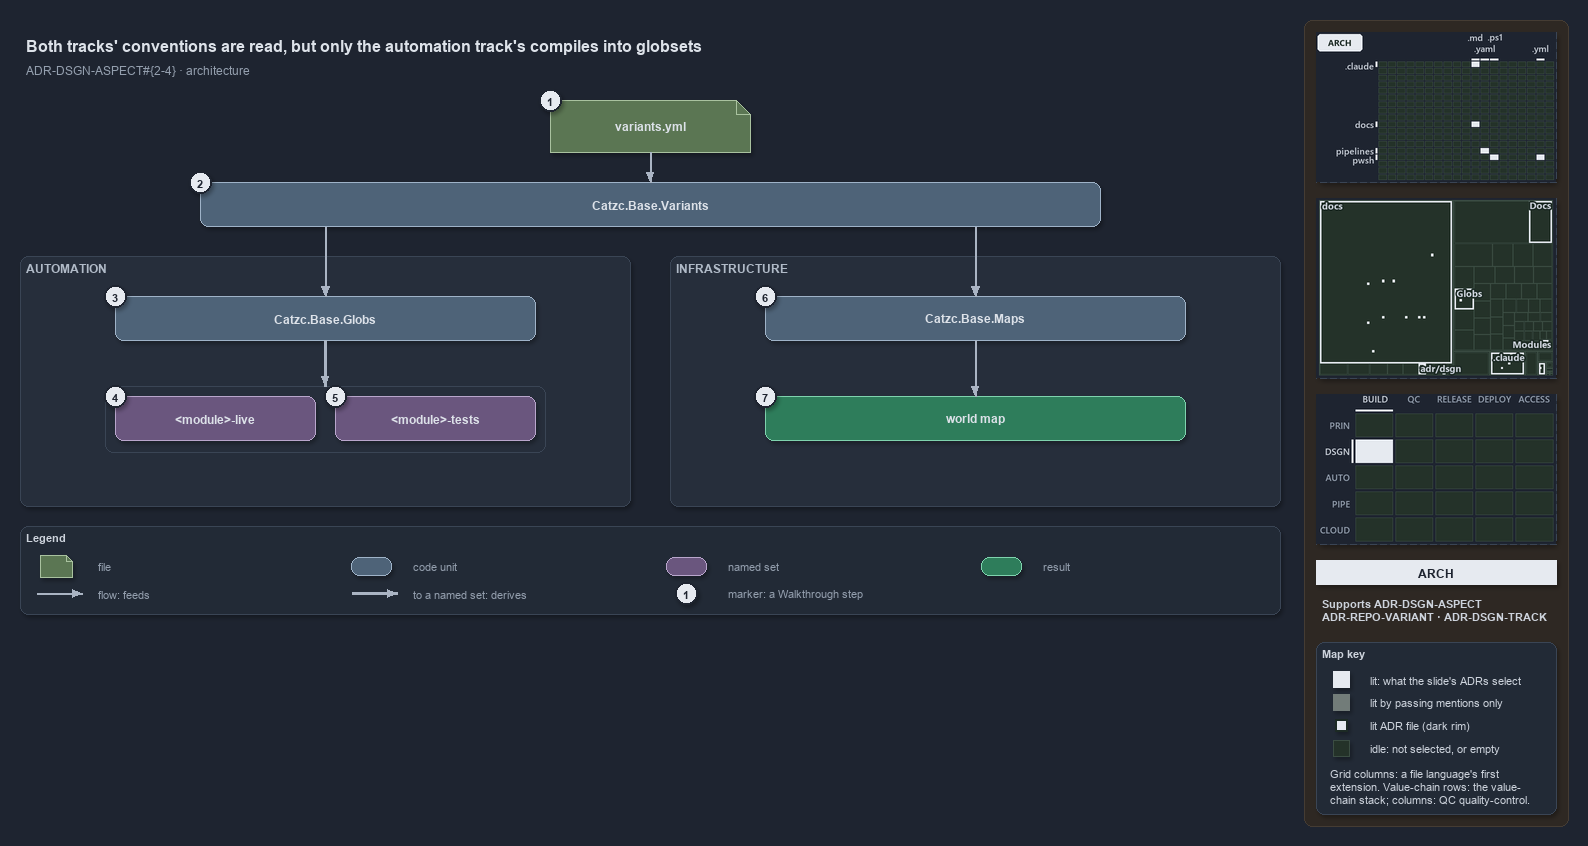

The diagram above was exported from draw.io. Its source (the exported page's mxGraphModel, read from the mxfile embedded in the PNG):
<mxGraphModel dx="1024" dy="768" grid="0" gridSize="10" guides="1" tooltips="1" connect="1" arrows="1" fold="1" page="1" pageScale="1" pageWidth="1572" pageHeight="654" background="#1E2430" math="0" shadow="1">
  <root>
    <mxCell id="0" />
    <mxCell id="1" parent="0" />
    <mxCell id="sidebar-bg" value="" style="rounded=1;arcSize=2;html=1;fillColor=#2E2823;strokeColor=#453C33;shadow=0;" vertex="1" parent="1">
      <mxGeometry x="1304" y="4" width="264" height="806" as="geometry" />
    </mxCell>
    <mxCell id="title" value="Both tracks' conventions are read, but only the automation track's compiles into globsets" style="text;html=1;align=left;verticalAlign=middle;fontSize=16;fontStyle=1;fontColor=#DDE2E9;" vertex="1" parent="1">
      <mxGeometry x="20" y="14" width="1260" height="30" as="geometry" />
    </mxCell>
    <mxCell id="subtitle" value="ADR-DSGN-ASPECT#{2-4} &amp;#183; architecture" style="text;html=1;align=left;verticalAlign=middle;fontSize=12;fontColor=#949FAE;" vertex="1" parent="1">
      <mxGeometry x="20" y="44" width="1240" height="20" as="geometry" />
    </mxCell>
    <mxCell id="g-file" value="&lt;b&gt;variants.yml&lt;/b&gt;" style="shape=note;size=14;whiteSpace=wrap;html=1;fillColor=#5B7653;strokeColor=#A9C29F;fontColor=#DDE2E9;fontSize=12;" vertex="1" parent="1">
      <mxGeometry x="550" y="84" width="200" height="52" as="geometry" />
    </mxCell>
    <mxCell id="mark-1" value="1" style="ellipse;html=1;fillColor=#E6EAF0;strokeColor=#1E2430;strokeWidth=2;fontColor=#1E2430;fontStyle=1;fontSize=11;" vertex="1" parent="1">
      <mxGeometry x="539" y="73" width="22" height="22" as="geometry" />
    </mxCell>
    <mxCell id="g-variants" value="&lt;b&gt;Catzc.Base.Variants&lt;/b&gt;" style="rounded=1;whiteSpace=wrap;html=1;arcSize=20;fillColor=#4E6378;strokeColor=#9FB3C8;fontColor=#DDE2E9;fontSize=12;" vertex="1" parent="1">
      <mxGeometry x="200" y="166" width="900" height="44" as="geometry" />
    </mxCell>
    <mxCell id="mark-2" value="2" style="ellipse;html=1;fillColor=#E6EAF0;strokeColor=#1E2430;strokeWidth=2;fontColor=#1E2430;fontStyle=1;fontSize=11;" vertex="1" parent="1">
      <mxGeometry x="189" y="155" width="22" height="22" as="geometry" />
    </mxCell>
    <mxCell id="e-file-variants" value="" style="edgeStyle=orthogonalEdgeStyle;rounded=1;html=1;endArrow=block;strokeColor=#AAB4C3;shadow=0;fontColor=#CDD3DC;" edge="1" parent="1" source="g-file" target="g-variants">
      <mxGeometry relative="1" as="geometry" />
    </mxCell>
    <mxCell id="p-var-l" value="" style="text;html=1;strokeColor=none;fillColor=none;" vertex="1" parent="1">
      <mxGeometry x="325" y="210" width="1" height="1" as="geometry" />
    </mxCell>
    <mxCell id="p-var-r" value="" style="text;html=1;strokeColor=none;fillColor=none;" vertex="1" parent="1">
      <mxGeometry x="975" y="210" width="1" height="1" as="geometry" />
    </mxCell>
    <mxCell id="band-auto" value="AUTOMATION" style="rounded=1;html=1;arcSize=3;fillColor=#262E3B;strokeColor=#3A4555;verticalAlign=top;align=left;spacingLeft=8;fontStyle=1;fontSize=12;fontColor=#B0BAC7;" vertex="1" parent="1">
      <mxGeometry x="20" y="240" width="610" height="250" as="geometry" />
    </mxCell>
    <mxCell id="band-infra" value="INFRASTRUCTURE" style="rounded=1;html=1;arcSize=3;fillColor=#262E3B;strokeColor=#3A4555;verticalAlign=top;align=left;spacingLeft=8;fontStyle=1;fontSize=12;fontColor=#B0BAC7;" vertex="1" parent="1">
      <mxGeometry x="670" y="240" width="610" height="250" as="geometry" />
    </mxCell>
    <mxCell id="g-globs" value="&lt;b&gt;Catzc.Base.Globs&lt;/b&gt;" style="rounded=1;whiteSpace=wrap;html=1;arcSize=20;fillColor=#4E6378;strokeColor=#9FB3C8;fontColor=#DDE2E9;fontSize=12;" vertex="1" parent="1">
      <mxGeometry x="115" y="280" width="420" height="44" as="geometry" />
    </mxCell>
    <mxCell id="mark-3" value="3" style="ellipse;html=1;fillColor=#E6EAF0;strokeColor=#1E2430;strokeWidth=2;fontColor=#1E2430;fontStyle=1;fontSize=11;" vertex="1" parent="1">
      <mxGeometry x="104" y="269" width="22" height="22" as="geometry" />
    </mxCell>
    <mxCell id="frame-sets" value="" style="rounded=1;html=1;arcSize=6;fillColor=none;strokeColor=#3A4555;" vertex="1" parent="1">
      <mxGeometry x="105" y="370" width="440" height="66" as="geometry" />
    </mxCell>
    <mxCell id="set-live" value="&lt;b&gt;&amp;lt;module&amp;gt;-live&lt;/b&gt;" style="rounded=1;whiteSpace=wrap;html=1;arcSize=20;fillColor=#6A567E;strokeColor=#B9A6CC;fontColor=#DDE2E9;fontSize=12;" vertex="1" parent="1">
      <mxGeometry x="115" y="380" width="200" height="44" as="geometry" />
    </mxCell>
    <mxCell id="set-tests" value="&lt;b&gt;&amp;lt;module&amp;gt;-tests&lt;/b&gt;" style="rounded=1;whiteSpace=wrap;html=1;arcSize=20;fillColor=#6A567E;strokeColor=#B9A6CC;fontColor=#DDE2E9;fontSize=12;" vertex="1" parent="1">
      <mxGeometry x="335" y="380" width="200" height="44" as="geometry" />
    </mxCell>
    <mxCell id="mark-4" value="4" style="ellipse;html=1;fillColor=#E6EAF0;strokeColor=#1E2430;strokeWidth=2;fontColor=#1E2430;fontStyle=1;fontSize=11;" vertex="1" parent="1">
      <mxGeometry x="104" y="369" width="22" height="22" as="geometry" />
    </mxCell>
    <mxCell id="mark-5" value="5" style="ellipse;html=1;fillColor=#E6EAF0;strokeColor=#1E2430;strokeWidth=2;fontColor=#1E2430;fontStyle=1;fontSize=11;" vertex="1" parent="1">
      <mxGeometry x="324" y="369" width="22" height="22" as="geometry" />
    </mxCell>
    <mxCell id="g-maps" value="&lt;b&gt;Catzc.Base.Maps&lt;/b&gt;" style="rounded=1;whiteSpace=wrap;html=1;arcSize=20;fillColor=#4E6378;strokeColor=#9FB3C8;fontColor=#DDE2E9;fontSize=12;" vertex="1" parent="1">
      <mxGeometry x="765" y="280" width="420" height="44" as="geometry" />
    </mxCell>
    <mxCell id="mark-6" value="6" style="ellipse;html=1;fillColor=#E6EAF0;strokeColor=#1E2430;strokeWidth=2;fontColor=#1E2430;fontStyle=1;fontSize=11;" vertex="1" parent="1">
      <mxGeometry x="754" y="269" width="22" height="22" as="geometry" />
    </mxCell>
    <mxCell id="r-worldmap" value="&lt;b&gt;world map&lt;/b&gt;" style="rounded=1;whiteSpace=wrap;html=1;arcSize=20;fillColor=#2E7D5B;strokeColor=#7FD3AE;fontColor=#DDE2E9;fontSize=12;" vertex="1" parent="1">
      <mxGeometry x="765" y="380" width="420" height="44" as="geometry" />
    </mxCell>
    <mxCell id="mark-7" value="7" style="ellipse;html=1;fillColor=#E6EAF0;strokeColor=#1E2430;strokeWidth=2;fontColor=#1E2430;fontStyle=1;fontSize=11;" vertex="1" parent="1">
      <mxGeometry x="754" y="369" width="22" height="22" as="geometry" />
    </mxCell>
    <mxCell id="e-var-globs" value="" style="edgeStyle=orthogonalEdgeStyle;rounded=1;html=1;endArrow=block;strokeColor=#AAB4C3;shadow=0;fontColor=#CDD3DC;" edge="1" parent="1" source="p-var-l" target="g-globs">
      <mxGeometry relative="1" as="geometry" />
    </mxCell>
    <mxCell id="e-globs-sets" value="" style="edgeStyle=orthogonalEdgeStyle;rounded=1;html=1;endArrow=block;strokeColor=#AAB4C3;strokeWidth=2.5;shadow=0;fontColor=#CDD3DC;" edge="1" parent="1" source="g-globs" target="frame-sets">
      <mxGeometry relative="1" as="geometry" />
    </mxCell>
    <mxCell id="e-var-maps" value="" style="edgeStyle=orthogonalEdgeStyle;rounded=1;html=1;endArrow=block;strokeColor=#AAB4C3;shadow=0;fontColor=#CDD3DC;" edge="1" parent="1" source="p-var-r" target="g-maps">
      <mxGeometry relative="1" as="geometry" />
    </mxCell>
    <mxCell id="e-maps-worldmap" value="" style="edgeStyle=orthogonalEdgeStyle;rounded=1;html=1;endArrow=block;strokeColor=#AAB4C3;shadow=0;fontColor=#CDD3DC;" edge="1" parent="1" source="g-maps" target="r-worldmap">
      <mxGeometry relative="1" as="geometry" />
    </mxCell>
    <mxCell id="legend" value="&lt;b&gt;Legend&lt;/b&gt;" style="rounded=1;whiteSpace=wrap;html=1;arcSize=6;fillColor=#222A36;strokeColor=#3A4555;align=left;verticalAlign=top;spacing=8;fontSize=11;fontColor=#CDD3DC;" vertex="1" parent="1">
      <mxGeometry x="20" y="510" width="1260" height="88" as="geometry" />
    </mxCell>
    <mxCell id="lg-0-s" value="" style="shape=note;size=6;html=1;fillColor=#5B7653;strokeColor=#A9C29F;" vertex="1" parent="1">
      <mxGeometry x="40" y="539" width="32" height="22" as="geometry" />
    </mxCell>
    <mxCell id="lg-0-t" value="file" style="text;html=1;align=left;verticalAlign=middle;fontSize=11;fontColor=#949FAE;" vertex="1" parent="1">
      <mxGeometry x="92" y="539" width="245" height="20" as="geometry" />
    </mxCell>
    <mxCell id="lg-1-s" value="" style="rounded=1;html=1;arcSize=20;fillColor=#4E6378;strokeColor=#9FB3C8;" vertex="1" parent="1">
      <mxGeometry x="351" y="541" width="40" height="18" as="geometry" />
    </mxCell>
    <mxCell id="lg-1-t" value="code unit" style="text;html=1;align=left;verticalAlign=middle;fontSize=11;fontColor=#949FAE;" vertex="1" parent="1">
      <mxGeometry x="407" y="539" width="245" height="20" as="geometry" />
    </mxCell>
    <mxCell id="lg-2-s" value="" style="rounded=1;html=1;arcSize=20;fillColor=#6A567E;strokeColor=#B9A6CC;" vertex="1" parent="1">
      <mxGeometry x="666" y="541" width="40" height="18" as="geometry" />
    </mxCell>
    <mxCell id="lg-2-t" value="named set" style="text;html=1;align=left;verticalAlign=middle;fontSize=11;fontColor=#949FAE;" vertex="1" parent="1">
      <mxGeometry x="722" y="539" width="245" height="20" as="geometry" />
    </mxCell>
    <mxCell id="lg-3-s" value="" style="rounded=1;html=1;arcSize=20;fillColor=#2E7D5B;strokeColor=#7FD3AE;" vertex="1" parent="1">
      <mxGeometry x="981" y="541" width="40" height="18" as="geometry" />
    </mxCell>
    <mxCell id="lg-3-t" value="result" style="text;html=1;align=left;verticalAlign=middle;fontSize=11;fontColor=#949FAE;" vertex="1" parent="1">
      <mxGeometry x="1037" y="539" width="245" height="20" as="geometry" />
    </mxCell>
    <mxCell id="lg-4-a" value="" style="text;html=1;strokeColor=none;fillColor=none;" vertex="1" parent="1">
      <mxGeometry x="36" y="577" width="1" height="1" as="geometry" />
    </mxCell>
    <mxCell id="lg-4-b" value="" style="text;html=1;strokeColor=none;fillColor=none;" vertex="1" parent="1">
      <mxGeometry x="82" y="577" width="1" height="1" as="geometry" />
    </mxCell>
    <mxCell id="lg-4-e" value="" style="edgeStyle=orthogonalEdgeStyle;rounded=1;html=1;endArrow=block;strokeColor=#AAB4C3;shadow=0;fontColor=#CDD3DC;" edge="1" parent="1" source="lg-4-a" target="lg-4-b">
      <mxGeometry relative="1" as="geometry" />
    </mxCell>
    <mxCell id="lg-4-t" value="flow: feeds" style="text;html=1;align=left;verticalAlign=middle;fontSize=11;fontColor=#949FAE;" vertex="1" parent="1">
      <mxGeometry x="92" y="567" width="245" height="20" as="geometry" />
    </mxCell>
    <mxCell id="lg-5-a" value="" style="text;html=1;strokeColor=none;fillColor=none;" vertex="1" parent="1">
      <mxGeometry x="351" y="577" width="1" height="1" as="geometry" />
    </mxCell>
    <mxCell id="lg-5-b" value="" style="text;html=1;strokeColor=none;fillColor=none;" vertex="1" parent="1">
      <mxGeometry x="397" y="577" width="1" height="1" as="geometry" />
    </mxCell>
    <mxCell id="lg-5-e" value="" style="edgeStyle=orthogonalEdgeStyle;rounded=1;html=1;endArrow=block;strokeColor=#AAB4C3;strokeWidth=2.5;shadow=0;fontColor=#CDD3DC;" edge="1" parent="1" source="lg-5-a" target="lg-5-b">
      <mxGeometry relative="1" as="geometry" />
    </mxCell>
    <mxCell id="lg-5-t" value="to a named set: derives" style="text;html=1;align=left;verticalAlign=middle;fontSize=11;fontColor=#949FAE;" vertex="1" parent="1">
      <mxGeometry x="407" y="567" width="245" height="20" as="geometry" />
    </mxCell>
    <mxCell id="lg-6-s" value="1" style="ellipse;html=1;fillColor=#E6EAF0;strokeColor=#1E2430;strokeWidth=2;fontColor=#1E2430;fontStyle=1;fontSize=11;" vertex="1" parent="1">
      <mxGeometry x="675" y="566" width="22" height="22" as="geometry" />
    </mxCell>
    <mxCell id="lg-6-t" value="marker: a Walkthrough step" style="text;html=1;align=left;verticalAlign=middle;fontSize=11;fontColor=#949FAE;" vertex="1" parent="1">
      <mxGeometry x="722" y="567" width="245" height="20" as="geometry" />
    </mxCell>
    <mxCell id="minimap-grid" value="" style="shape=image;imageAspect=0;rounded=1;arcSize=4;whiteSpace=wrap;html=1;fillColor=#262E3B;strokeColor=#3A4555;dashed=1;fontColor=#949FAE;fontSize=11;image=data:image/png,(base64 omitted: 10700 chars);" vertex="1" parent="1">
      <mxGeometry x="1316" y="16" width="240" height="150" as="geometry" />
    </mxCell>
    <mxCell id="minimap-tree" value="" style="shape=image;imageAspect=0;rounded=1;arcSize=4;whiteSpace=wrap;html=1;fillColor=#262E3B;strokeColor=#3A4555;dashed=1;fontColor=#949FAE;fontSize=11;image=data:image/png,(base64 omitted: 15640 chars);" vertex="1" parent="1">
      <mxGeometry x="1316" y="182" width="240" height="180" as="geometry" />
    </mxCell>
    <mxCell id="minimap-chain" value="" style="shape=image;imageAspect=0;rounded=1;arcSize=4;whiteSpace=wrap;html=1;fillColor=#262E3B;strokeColor=#3A4555;dashed=1;fontColor=#949FAE;fontSize=11;image=data:image/png,(base64 omitted: 12436 chars);" vertex="1" parent="1">
      <mxGeometry x="1316" y="378" width="240" height="150" as="geometry" />
    </mxCell>
    <mxCell id="lens-badge" value="ARCH" style="rounded=0;whiteSpace=wrap;html=1;align=center;verticalAlign=middle;fontSize=12;fontStyle=1;fontColor=#1E2430;fillColor=#E6EAF0;strokeColor=none;" vertex="1" parent="1">
      <mxGeometry x="1316" y="544" width="240" height="24" as="geometry" />
    </mxCell>
    <mxCell id="supports" value="&lt;b&gt;Supports&lt;/b&gt; ADR-DSGN-ASPECT&lt;br&gt;ADR-REPO-VARIANT · ADR-DSGN-TRACK" style="text;html=1;whiteSpace=wrap;align=left;verticalAlign=top;fontSize=11;fontColor=#CDD3DC;" vertex="1" parent="1">
      <mxGeometry x="1316" y="576" width="240" height="38" as="geometry" />
    </mxCell>
    <mxCell id="mapkey" value="&lt;b&gt;Map key&lt;/b&gt;" style="rounded=1;arcSize=6;whiteSpace=wrap;html=1;align=left;verticalAlign=top;fontSize=11;fontColor=#CDD3DC;fillColor=#222A36;strokeColor=#3A4555;spacingLeft=8;spacingTop=2;" vertex="1" parent="1">
      <mxGeometry x="1316" y="626" width="240" height="172" as="geometry" />
    </mxCell>
    <mxCell id="mapkey-lit" value="" style="rounded=0;html=1;fillColor=#E6EAF0;strokeColor=#E6EAF0;" vertex="1" parent="1">
      <mxGeometry x="1333.0" y="655.0" width="16" height="16" as="geometry" />
    </mxCell>
    <mxCell id="mapkey-lit-text" value="lit: what the slide's ADRs select" style="text;html=1;align=left;verticalAlign=middle;fontSize=11;fontColor=#CDD3DC;" vertex="1" parent="1">
      <mxGeometry x="1364" y="653" width="184" height="20" as="geometry" />
    </mxCell>
    <mxCell id="mapkey-touched" value="" style="rounded=0;html=1;fillColor=#727C79;strokeColor=#727C79;" vertex="1" parent="1">
      <mxGeometry x="1333.0" y="678.0" width="16" height="16" as="geometry" />
    </mxCell>
    <mxCell id="mapkey-touched-text" value="lit by passing mentions only" style="text;html=1;align=left;verticalAlign=middle;fontSize=11;fontColor=#CDD3DC;" vertex="1" parent="1">
      <mxGeometry x="1364" y="676" width="184" height="20" as="geometry" />
    </mxCell>
    <mxCell id="mapkey-adr" value="" style="rounded=0;html=1;fillColor=#E6EAF0;strokeColor=#1C2A24;strokeWidth=2;" vertex="1" parent="1">
      <mxGeometry x="1335.0" y="703.0" width="12" height="12" as="geometry" />
    </mxCell>
    <mxCell id="mapkey-adr-text" value="lit ADR file (dark rim)" style="text;html=1;align=left;verticalAlign=middle;fontSize=11;fontColor=#CDD3DC;" vertex="1" parent="1">
      <mxGeometry x="1364" y="699" width="184" height="20" as="geometry" />
    </mxCell>
    <mxCell id="mapkey-idle" value="" style="rounded=0;html=1;fillColor=#243229;strokeColor=#3B4D43;" vertex="1" parent="1">
      <mxGeometry x="1333.0" y="724.0" width="16" height="16" as="geometry" />
    </mxCell>
    <mxCell id="mapkey-idle-text" value="idle: not selected, or empty" style="text;html=1;align=left;verticalAlign=middle;fontSize=11;fontColor=#CDD3DC;" vertex="1" parent="1">
      <mxGeometry x="1364" y="722" width="184" height="20" as="geometry" />
    </mxCell>
    <mxCell id="mapkey-codes" value="Grid columns: a file language's first&lt;br&gt;extension. Value-chain rows: the value-&lt;br&gt;chain stack; columns: QC quality-control." style="text;html=1;align=left;verticalAlign=top;whiteSpace=wrap;fontSize=11;fontColor=#CDD3DC;" vertex="1" parent="1">
      <mxGeometry x="1324" y="746" width="224" height="46" as="geometry" />
    </mxCell>
  </root>
</mxGraphModel>